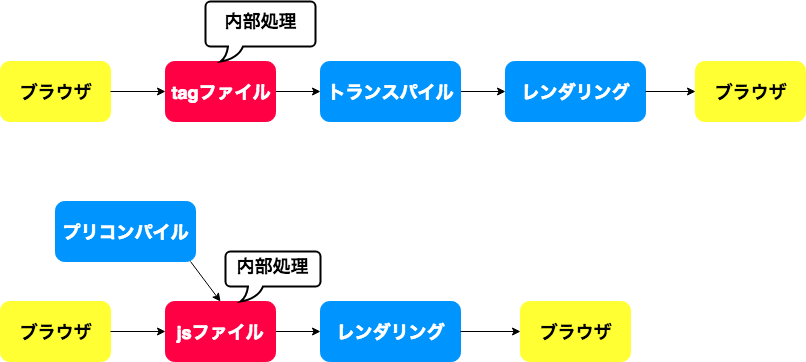

The diagram above was exported from draw.io. Its source (the exported page's mxGraphModel, read from the mxfile embedded in the PNG):
<mxGraphModel dx="1186" dy="575" grid="1" gridSize="10" guides="1" tooltips="1" connect="1" arrows="1" fold="1" page="1" pageScale="1" pageWidth="826" pageHeight="1169" math="0" shadow="0">
  <root>
    <mxCell id="0" />
    <mxCell id="1" parent="0" />
    <mxCell id="2f86a081adbd9509-1" value="&lt;b&gt;&lt;font style=&quot;font-size: 18px&quot;&gt;ブラウザ&lt;/font&gt;&lt;/b&gt;" style="rounded=1;whiteSpace=wrap;html=1;fillColor=#FFFF33;strokeColor=#FFFF33;" vertex="1" parent="1">
      <mxGeometry x="175" y="150" width="110" height="60" as="geometry" />
    </mxCell>
    <mxCell id="2f86a081adbd9509-2" value="" style="endArrow=classic;html=1;exitX=1;exitY=0.5;entryX=0;entryY=0.5;" edge="1" parent="1" source="2f86a081adbd9509-1" target="2f86a081adbd9509-12">
      <mxGeometry x="285" y="180" width="50" height="50" as="geometry">
        <mxPoint x="170" y="270" as="sourcePoint" />
        <mxPoint x="340" y="180" as="targetPoint" />
      </mxGeometry>
    </mxCell>
    <mxCell id="2f86a081adbd9509-5" value="" style="endArrow=classic;html=1;exitX=1;exitY=0.5;entryX=0;entryY=0.5;" edge="1" parent="1" source="2f86a081adbd9509-12" target="2f86a081adbd9509-16">
      <mxGeometry x="280" y="185" width="50" height="50" as="geometry">
        <mxPoint x="450" y="180" as="sourcePoint" />
        <mxPoint x="495" y="180" as="targetPoint" />
      </mxGeometry>
    </mxCell>
    <mxCell id="2f86a081adbd9509-7" value="" style="endArrow=classic;html=1;exitX=1;exitY=0.5;entryX=0;entryY=0.5;" edge="1" parent="1" target="1650bb6a572bcad4-3">
      <mxGeometry x="290" y="195" width="50" height="50" as="geometry">
        <mxPoint x="605" y="180" as="sourcePoint" />
        <mxPoint x="655" y="180" as="targetPoint" />
      </mxGeometry>
    </mxCell>
    <mxCell id="2f86a081adbd9509-12" value="&lt;b&gt;&lt;font color=&quot;#ffffff&quot; style=&quot;font-size: 18px&quot;&gt;tagファイル&lt;/font&gt;&lt;/b&gt;" style="rounded=1;whiteSpace=wrap;html=1;fillColor=#FF0044;strokeColor=#FF0044;" vertex="1" parent="1">
      <mxGeometry x="340" y="150" width="110" height="60" as="geometry" />
    </mxCell>
    <mxCell id="2f86a081adbd9509-16" value="&lt;font color=&quot;#ffffff&quot; style=&quot;font-size: 18px&quot;&gt;&lt;b&gt;トランスパイル&lt;/b&gt;&lt;/font&gt;" style="rounded=1;whiteSpace=wrap;html=1;fillColor=#0094FF;strokeColor=#0094FF;" vertex="1" parent="1">
      <mxGeometry x="495" y="150" width="140" height="60" as="geometry" />
    </mxCell>
    <mxCell id="2f86a081adbd9509-18" value="&lt;b&gt;&lt;font style=&quot;font-size: 18px&quot;&gt;ブラウザ&lt;/font&gt;&lt;/b&gt;" style="rounded=1;whiteSpace=wrap;html=1;fillColor=#FFFF33;strokeColor=#FFFF33;" vertex="1" parent="1">
      <mxGeometry x="870" y="150" width="110" height="60" as="geometry" />
    </mxCell>
    <mxCell id="2f86a081adbd9509-19" value="&lt;div&gt;&lt;span style=&quot;font-size: 18px&quot;&gt;&lt;b&gt;内部処理&lt;/b&gt;&lt;/span&gt;&lt;/div&gt;&lt;div&gt;&lt;span style=&quot;font-size: 18px&quot;&gt;&lt;b&gt;&lt;br&gt;&lt;/b&gt;&lt;/span&gt;&lt;/div&gt;" style="strokeWidth=2;whiteSpace=wrap;html=1;shape=mxgraph.basic.roundRectCallout;dx=30;dy=15;size=5;" vertex="1" parent="1">
      <mxGeometry x="380" y="90" width="110" height="60" as="geometry" />
    </mxCell>
    <mxCell id="d704c4b7d8d5c66-1" value="&lt;b&gt;&lt;font style=&quot;font-size: 18px&quot;&gt;ブラウザ&lt;/font&gt;&lt;/b&gt;" style="rounded=1;whiteSpace=wrap;html=1;fillColor=#FFFF33;strokeColor=#FFFF33;" vertex="1" parent="1">
      <mxGeometry x="175" y="390" width="110" height="60" as="geometry" />
    </mxCell>
    <mxCell id="d704c4b7d8d5c66-2" value="" style="endArrow=classic;html=1;exitX=1;exitY=0.5;entryX=0;entryY=0.5;" edge="1" parent="1" source="d704c4b7d8d5c66-1" target="d704c4b7d8d5c66-5">
      <mxGeometry x="285" y="420" width="50" height="50" as="geometry">
        <mxPoint x="170" y="510" as="sourcePoint" />
        <mxPoint x="340" y="420" as="targetPoint" />
      </mxGeometry>
    </mxCell>
    <mxCell id="d704c4b7d8d5c66-3" value="" style="endArrow=classic;html=1;exitX=1;exitY=0.5;entryX=0;entryY=0.5;" edge="1" parent="1" source="d704c4b7d8d5c66-5" target="1650bb6a572bcad4-1">
      <mxGeometry x="280" y="425" width="50" height="50" as="geometry">
        <mxPoint x="450" y="420" as="sourcePoint" />
        <mxPoint x="495" y="420" as="targetPoint" />
      </mxGeometry>
    </mxCell>
    <mxCell id="d704c4b7d8d5c66-5" value="&lt;b&gt;&lt;font color=&quot;#ffffff&quot; style=&quot;font-size: 18px&quot;&gt;jsファイル&lt;/font&gt;&lt;/b&gt;" style="rounded=1;whiteSpace=wrap;html=1;fillColor=#FF0044;strokeColor=#FF0044;" vertex="1" parent="1">
      <mxGeometry x="340" y="390" width="110" height="60" as="geometry" />
    </mxCell>
    <mxCell id="d704c4b7d8d5c66-7" value="&lt;b&gt;&lt;font style=&quot;font-size: 18px&quot;&gt;ブラウザ&lt;/font&gt;&lt;/b&gt;" style="rounded=1;whiteSpace=wrap;html=1;fillColor=#FFFF33;strokeColor=#FFFF33;" vertex="1" parent="1">
      <mxGeometry x="695" y="390" width="110" height="60" as="geometry" />
    </mxCell>
    <mxCell id="d704c4b7d8d5c66-8" value="&lt;div&gt;&lt;span style=&quot;font-size: 18px&quot;&gt;&lt;b&gt;内部処理&lt;/b&gt;&lt;/span&gt;&lt;/div&gt;&lt;div&gt;&lt;span style=&quot;font-size: 18px&quot;&gt;&lt;b&gt;&lt;br&gt;&lt;/b&gt;&lt;/span&gt;&lt;/div&gt;" style="strokeWidth=2;whiteSpace=wrap;html=1;shape=mxgraph.basic.roundRectCallout;dx=30;dy=15;size=5;" vertex="1" parent="1">
      <mxGeometry x="400" y="340" width="95" height="50" as="geometry" />
    </mxCell>
    <mxCell id="d704c4b7d8d5c66-9" value="&lt;font color=&quot;#ffffff&quot; style=&quot;font-size: 18px&quot;&gt;&lt;b&gt;プリコンパイル&lt;/b&gt;&lt;/font&gt;" style="rounded=1;whiteSpace=wrap;html=1;fillColor=#0094FF;strokeColor=#0094FF;" vertex="1" parent="1">
      <mxGeometry x="230" y="290" width="140" height="60" as="geometry" />
    </mxCell>
    <mxCell id="d704c4b7d8d5c66-10" value="" style="endArrow=classic;html=1;exitX=0.964;exitY=1;exitPerimeter=0;entryX=0.5;entryY=0;" edge="1" parent="1" source="d704c4b7d8d5c66-9" target="d704c4b7d8d5c66-5">
      <mxGeometry width="50" height="50" relative="1" as="geometry">
        <mxPoint x="180" y="520" as="sourcePoint" />
        <mxPoint x="230" y="470" as="targetPoint" />
      </mxGeometry>
    </mxCell>
    <mxCell id="1650bb6a572bcad4-1" value="&lt;font color=&quot;#ffffff&quot; style=&quot;font-size: 18px&quot;&gt;&lt;b&gt;レンダリング&lt;/b&gt;&lt;/font&gt;" style="rounded=1;whiteSpace=wrap;html=1;fillColor=#0094FF;strokeColor=#0094FF;" vertex="1" parent="1">
      <mxGeometry x="495" y="390" width="140" height="60" as="geometry" />
    </mxCell>
    <mxCell id="1650bb6a572bcad4-2" value="" style="endArrow=classic;html=1;exitX=1;exitY=0.5;entryX=0;entryY=0.5;" edge="1" parent="1" source="1650bb6a572bcad4-1" target="d704c4b7d8d5c66-7">
      <mxGeometry x="290" y="435" width="50" height="50" as="geometry">
        <mxPoint x="460" y="430" as="sourcePoint" />
        <mxPoint x="505" y="360" as="targetPoint" />
      </mxGeometry>
    </mxCell>
    <mxCell id="1650bb6a572bcad4-3" value="&lt;font color=&quot;#ffffff&quot; style=&quot;font-size: 18px&quot;&gt;&lt;b&gt;レンダリング&lt;/b&gt;&lt;/font&gt;" style="rounded=1;whiteSpace=wrap;html=1;fillColor=#0094FF;strokeColor=#0094FF;" vertex="1" parent="1">
      <mxGeometry x="680" y="150" width="140" height="60" as="geometry" />
    </mxCell>
    <mxCell id="1650bb6a572bcad4-4" value="" style="endArrow=classic;html=1;exitX=1;exitY=0.5;entryX=0;entryY=0.5;" edge="1" parent="1" source="1650bb6a572bcad4-3" target="2f86a081adbd9509-18">
      <mxGeometry x="300" y="205" width="50" height="50" as="geometry">
        <mxPoint x="615" y="190" as="sourcePoint" />
        <mxPoint x="690" y="190" as="targetPoint" />
      </mxGeometry>
    </mxCell>
  </root>
</mxGraphModel>